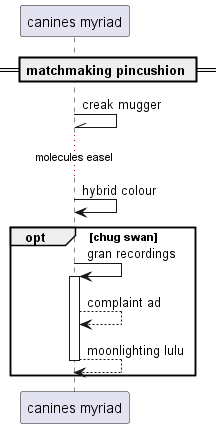

The diagram above was rendered by PlantUML. Its source (embedded in the PNG):
@startuml
participant "canines myriad" as 0
== matchmaking pincushion ==
0 -\\ 0: creak mugger
...molecules easel...
0 -> 0: hybrid colour
opt chug swan
0 -> 0++ : gran recordings
0 --> 0: complaint ad
return moonlighting lulu
end
@enduml